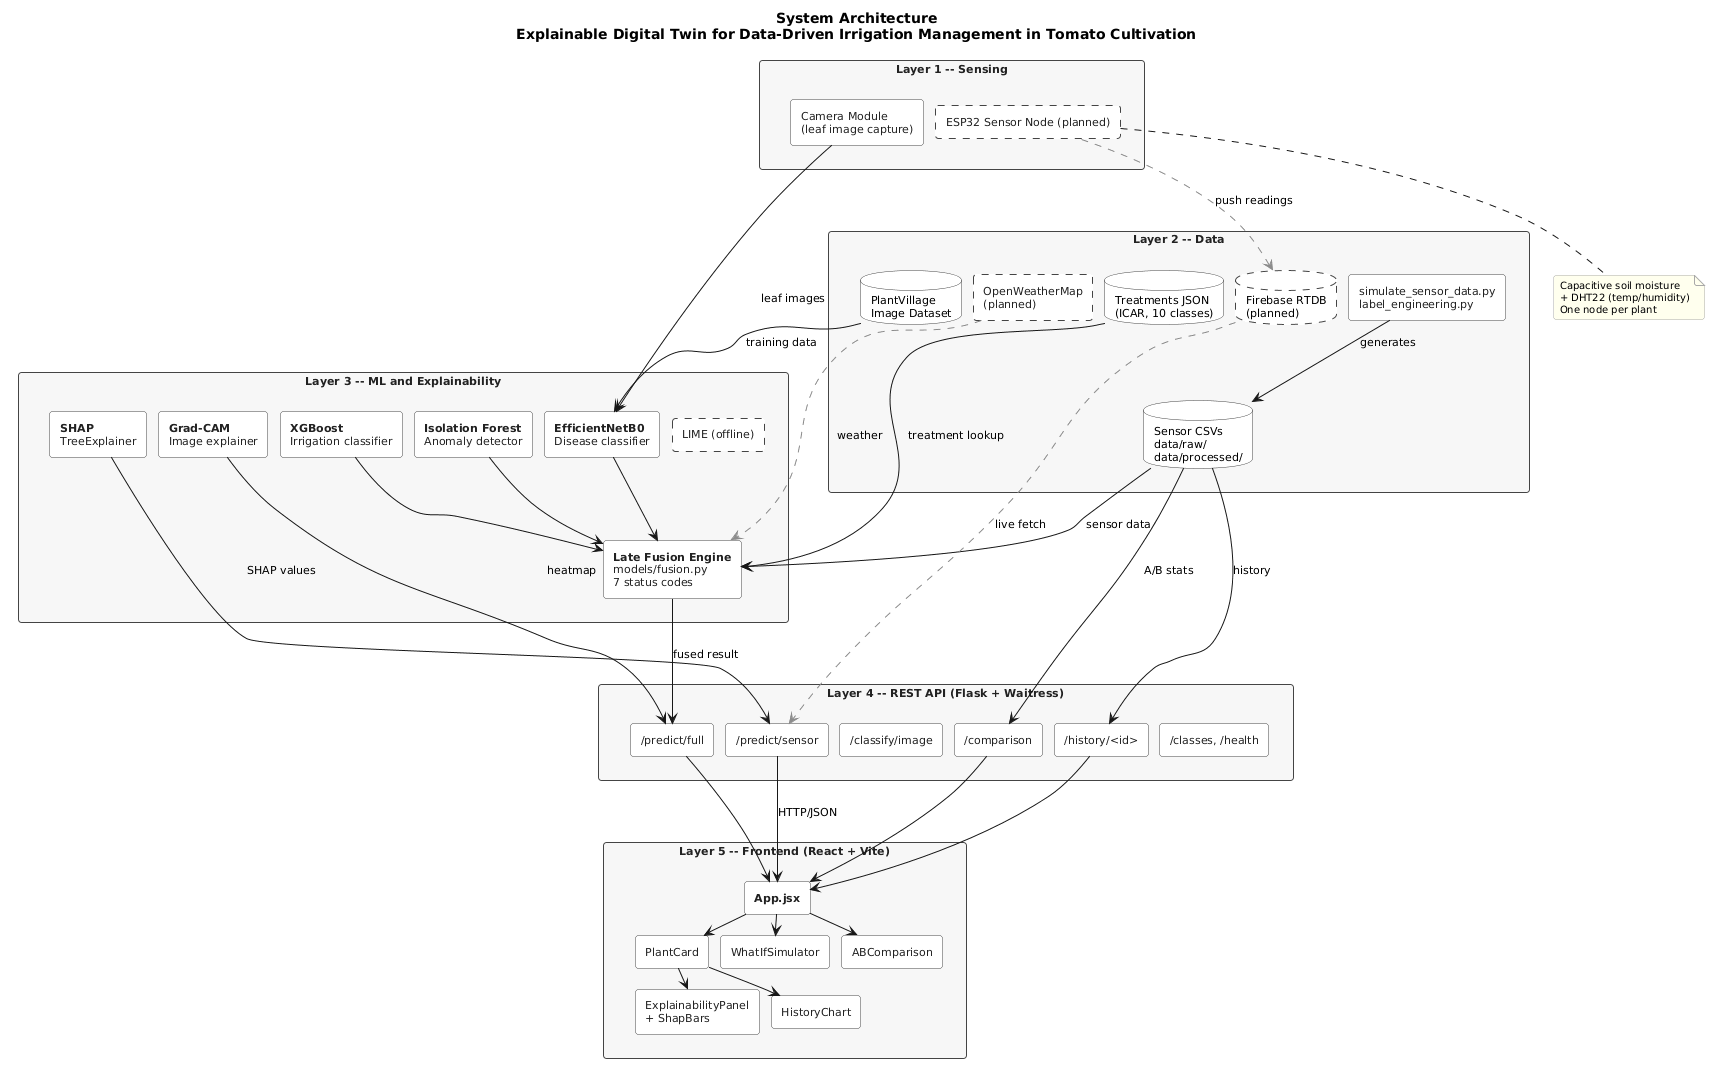

The diagram above was rendered by PlantUML. Its source (embedded in the PNG):
@startuml
skinparam backgroundColor white
skinparam defaultFontName "Segoe UI"
skinparam defaultFontSize 11
skinparam shadowing false
skinparam roundCorner 6
skinparam packageStyle rectangle
skinparam nodesep 12
skinparam ranksep 20

skinparam rectangle {
  BackgroundColor white
  BorderColor #444444
  FontColor #222222
}

skinparam package {
  BackgroundColor #F7F7F7
  BorderColor #444444
  FontStyle bold
  FontColor #222222
}

skinparam database {
  BackgroundColor white
  BorderColor #444444
}

skinparam note {
  BackgroundColor #FFFFEE
  BorderColor #AAAAAA
  FontSize 10
}

title <b>System Architecture</b>\nExplainable Digital Twin for Data-Driven Irrigation Management in Tomato Cultivation

' ═══════ LAYER 1: SENSING ═══════
package "Layer 1 -- Sensing" as L1 {
  rectangle "Camera Module\n(leaf image capture)" as CAM
  rectangle "ESP32 Sensor Node (planned)" as ESP32 #FFFFFF;line.dashed
}
note bottom of ESP32 : Capacitive soil moisture\n+ DHT22 (temp/humidity)\nOne node per plant

' ═══════ LAYER 2: DATA ═══════
package "Layer 2 -- Data" as L2 {
  rectangle "simulate_sensor_data.py\nlabel_engineering.py" as SIM
  database "Sensor CSVs\ndata/raw/\ndata/processed/" as CSV
  database "PlantVillage\nImage Dataset" as PV
  database "Treatments JSON\n(ICAR, 10 classes)" as TREAT
  database "Firebase RTDB\n(planned)" as FB #FFFFFF;line.dashed
  rectangle "OpenWeatherMap\n(planned)" as OWM #FFFFFF;line.dashed
}

' ═══════ LAYER 3: BACKEND ML ═══════
package "Layer 3 -- ML and Explainability" as L3 {
  rectangle "**XGBoost**\nIrrigation classifier" as XGB
  rectangle "**Isolation Forest**\nAnomaly detector" as ISO
  rectangle "**SHAP**\nTreeExplainer" as SHAP
  rectangle "**EfficientNetB0**\nDisease classifier" as ENET
  rectangle "**Grad-CAM**\nImage explainer" as GCAM
  rectangle "LIME (offline)" as LIME #FFFFFF;line.dashed
  rectangle "**Late Fusion Engine**\nmodels/fusion.py\n7 status codes" as FUSION
}

' ═══════ LAYER 4: API ═══════
package "Layer 4 -- REST API (Flask + Waitress)" as L4 {
  rectangle "/predict/sensor" as R1
  rectangle "/predict/full" as R2
  rectangle "/classify/image" as R3
  rectangle "/history/<id>" as R4
  rectangle "/comparison" as R5
  rectangle "/classes, /health" as R6
}

' ═══════ LAYER 5: FRONTEND ═══════
package "Layer 5 -- Frontend (React + Vite)" as L5 {
  rectangle "**App.jsx**" as FAPP
  rectangle "PlantCard" as FPC
  rectangle "ExplainabilityPanel\n+ ShapBars" as FEP
  rectangle "HistoryChart" as FHC
  rectangle "WhatIfSimulator" as FWIS
  rectangle "ABComparison" as FABC
}

' ═══════ FORCE STRICT TOP-DOWN ORDER ═══════
L1 -[hidden]d- L2
L2 -[hidden]d- L3
L3 -[hidden]d- L4
L4 -[hidden]d- L5

' ═══════ L1 to L2 ═══════
ESP32 .[#888888,dashed].> FB : push readings
SIM --> CSV : generates

' ═══════ L2 to L3 ═══════
PV --> ENET : training data
TREAT --> FUSION : treatment lookup
OWM .[#888888,dashed].> FUSION : weather
CSV --> FUSION : sensor data

' ═══════ L1 to L3 ═══════
CAM --> ENET : leaf images

' ═══════ L3 internal ═══════
XGB --> FUSION
ISO --> FUSION
ENET --> FUSION

' ═══════ L3 to L4 ═══════
FUSION --> R2 : fused result
SHAP --> R1 : SHAP values
GCAM --> R2 : heatmap

' ═══════ L2 to L4 ═══════
CSV --> R4 : history
CSV --> R5 : A/B stats
FB .[#888888,dashed].> R1 : live fetch

' ═══════ L4 to L5 ═══════
R1 --> FAPP : HTTP/JSON
R2 --> FAPP
R4 --> FAPP
R5 --> FAPP

' ═══════ L5 internal ═══════
FAPP --> FPC
FAPP --> FWIS
FAPP --> FABC
FPC --> FEP
FPC --> FHC
@enduml